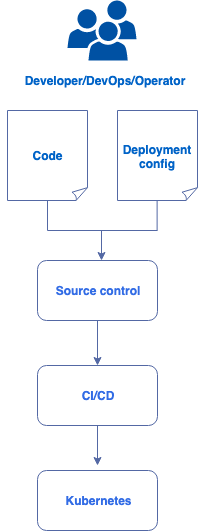

The diagram above was exported from draw.io. Its source (the exported page's mxGraphModel, read from the mxfile embedded in the PNG):
<mxGraphModel dx="770" dy="633" grid="1" gridSize="10" guides="1" tooltips="1" connect="1" arrows="1" fold="1" page="1" pageScale="1" pageWidth="1100" pageHeight="850" math="0" shadow="0">
  <root>
    <mxCell id="2R5VGgq05RKtAsGmz6sj-0" />
    <mxCell id="2R5VGgq05RKtAsGmz6sj-1" parent="2R5VGgq05RKtAsGmz6sj-0" />
    <mxCell id="2R5VGgq05RKtAsGmz6sj-31" value="" style="group" vertex="1" connectable="0" parent="2R5VGgq05RKtAsGmz6sj-1">
      <mxGeometry x="143" y="20" width="208" height="530" as="geometry" />
    </mxCell>
    <mxCell id="2R5VGgq05RKtAsGmz6sj-8" value="" style="pointerEvents=1;shadow=0;dashed=0;html=1;strokeColor=none;fillColor=#0051A3;labelPosition=center;verticalLabelPosition=bottom;verticalAlign=top;outlineConnect=0;align=center;shape=mxgraph.office.users.users;fontColor=#0063C7;" vertex="1" parent="2R5VGgq05RKtAsGmz6sj-31">
      <mxGeometry x="67" width="69" height="60" as="geometry" />
    </mxCell>
    <mxCell id="2R5VGgq05RKtAsGmz6sj-10" value="Code" style="whiteSpace=wrap;html=1;shape=mxgraph.basic.document;strokeColor=#5368A4;fillColor=#FFFFFF;fontColor=#0063C7;flipV=1;fontStyle=1" vertex="1" parent="2R5VGgq05RKtAsGmz6sj-31">
      <mxGeometry x="7" y="110" width="80" height="90" as="geometry" />
    </mxCell>
    <mxCell id="2R5VGgq05RKtAsGmz6sj-11" value="Deployment config" style="whiteSpace=wrap;html=1;shape=mxgraph.basic.document;strokeColor=#5368A4;fillColor=#FFFFFF;fontColor=#0063C7;flipV=1;fontStyle=1" vertex="1" parent="2R5VGgq05RKtAsGmz6sj-31">
      <mxGeometry x="117" y="110" width="80" height="90" as="geometry" />
    </mxCell>
    <mxCell id="2R5VGgq05RKtAsGmz6sj-12" value="Source control" style="rounded=1;whiteSpace=wrap;html=1;strokeColor=#5368A4;fillColor=#FFFFFF;fontColor=#326CE5;fontStyle=1" vertex="1" parent="2R5VGgq05RKtAsGmz6sj-31">
      <mxGeometry x="37" y="260" width="120" height="60" as="geometry" />
    </mxCell>
    <mxCell id="2R5VGgq05RKtAsGmz6sj-13" value="CI/CD" style="rounded=1;whiteSpace=wrap;html=1;strokeColor=#5368A4;fillColor=#FFFFFF;fontColor=#326CE5;fontStyle=1" vertex="1" parent="2R5VGgq05RKtAsGmz6sj-31">
      <mxGeometry x="37" y="365" width="120" height="60" as="geometry" />
    </mxCell>
    <mxCell id="2R5VGgq05RKtAsGmz6sj-29" value="" style="edgeStyle=orthogonalEdgeStyle;rounded=0;orthogonalLoop=1;jettySize=auto;html=1;strokeColor=#5368A4;fontColor=#0063C7;" edge="1" parent="2R5VGgq05RKtAsGmz6sj-31" source="2R5VGgq05RKtAsGmz6sj-12" target="2R5VGgq05RKtAsGmz6sj-13">
      <mxGeometry relative="1" as="geometry" />
    </mxCell>
    <mxCell id="2R5VGgq05RKtAsGmz6sj-14" value="Kubernetes" style="rounded=1;whiteSpace=wrap;html=1;strokeColor=#5368A4;fillColor=#FFFFFF;fontColor=#326CE5;fontStyle=1" vertex="1" parent="2R5VGgq05RKtAsGmz6sj-31">
      <mxGeometry x="37" y="470" width="120" height="60" as="geometry" />
    </mxCell>
    <mxCell id="2R5VGgq05RKtAsGmz6sj-15" value="" style="endArrow=classic;html=1;strokeColor=#5368A4;fontColor=#0063C7;" edge="1" parent="2R5VGgq05RKtAsGmz6sj-31">
      <mxGeometry width="50" height="50" relative="1" as="geometry">
        <mxPoint x="101" y="230" as="sourcePoint" />
        <mxPoint x="101" y="260" as="targetPoint" />
      </mxGeometry>
    </mxCell>
    <mxCell id="2R5VGgq05RKtAsGmz6sj-16" value="" style="endArrow=classic;html=1;strokeColor=#5368A4;fontColor=#0063C7;" edge="1" parent="2R5VGgq05RKtAsGmz6sj-31">
      <mxGeometry width="50" height="50" relative="1" as="geometry">
        <mxPoint x="97" y="425" as="sourcePoint" />
        <mxPoint x="97" y="465" as="targetPoint" />
      </mxGeometry>
    </mxCell>
    <mxCell id="2R5VGgq05RKtAsGmz6sj-21" value="" style="group" vertex="1" connectable="0" parent="2R5VGgq05RKtAsGmz6sj-31">
      <mxGeometry x="47" y="200" width="110" height="30" as="geometry" />
    </mxCell>
    <mxCell id="2R5VGgq05RKtAsGmz6sj-17" value="" style="endArrow=none;html=1;strokeColor=#5368A4;fontColor=#0063C7;" edge="1" parent="2R5VGgq05RKtAsGmz6sj-21">
      <mxGeometry width="50" height="50" relative="1" as="geometry">
        <mxPoint y="30" as="sourcePoint" />
        <mxPoint x="110" y="30" as="targetPoint" />
      </mxGeometry>
    </mxCell>
    <mxCell id="2R5VGgq05RKtAsGmz6sj-18" value="" style="endArrow=none;html=1;strokeColor=#5368A4;fontColor=#0063C7;" edge="1" parent="2R5VGgq05RKtAsGmz6sj-21">
      <mxGeometry width="50" height="50" relative="1" as="geometry">
        <mxPoint y="30" as="sourcePoint" />
        <mxPoint as="targetPoint" />
      </mxGeometry>
    </mxCell>
    <mxCell id="2R5VGgq05RKtAsGmz6sj-20" value="" style="endArrow=none;html=1;strokeColor=#5368A4;fontColor=#0063C7;" edge="1" parent="2R5VGgq05RKtAsGmz6sj-21">
      <mxGeometry width="50" height="50" relative="1" as="geometry">
        <mxPoint x="109.60714285714285" y="30" as="sourcePoint" />
        <mxPoint x="109.60714285714285" as="targetPoint" />
      </mxGeometry>
    </mxCell>
    <mxCell id="2R5VGgq05RKtAsGmz6sj-28" value="Developer/DevOps/Operator" style="text;html=1;strokeColor=none;fillColor=none;align=center;verticalAlign=middle;whiteSpace=wrap;rounded=0;fontColor=#0063C7;fontStyle=1" vertex="1" parent="2R5VGgq05RKtAsGmz6sj-31">
      <mxGeometry y="70" width="208" height="20" as="geometry" />
    </mxCell>
  </root>
</mxGraphModel>